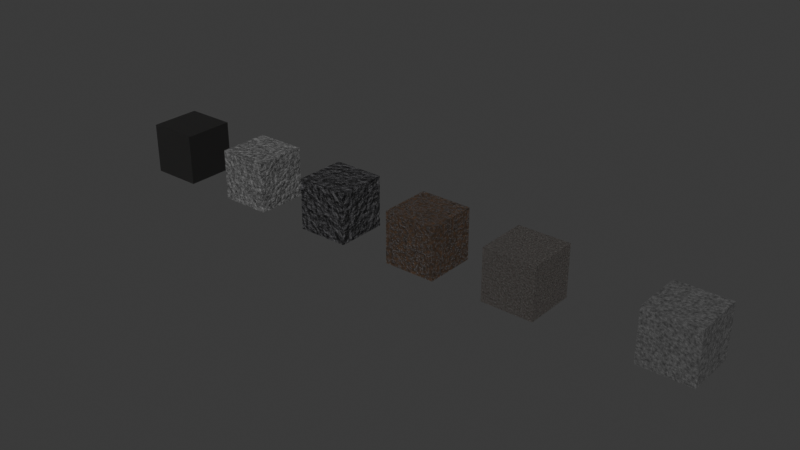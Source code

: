 # Source: Bonsai_Workflow_Materials.blend  (saved by Blender 4.4.32; exported with 4.5.12 LTS)
import bpy
from mathutils import Matrix  # noqa: F401  (used for matrix-valued properties, if any)

bpy.ops.wm.read_factory_settings(use_empty=True)
scene = bpy.context.scene
scene.name = 'Scene'

# ---- collections
col_collection = bpy.data.collections.new('Collection'); scene.collection.children.link(col_collection)

# ---- materials (node trees are filled in below, after node groups)
mat_asphalt = bpy.data.materials.new('Asphalt')
mat_stone = bpy.data.materials.new('Stone')
mat_rock = bpy.data.materials.new('Rock')
mat_rocky_ground_1 = bpy.data.materials.new('Rocky Ground 1')
mat_rocky_ground_1.displacement_method = 'BOTH'
mat_gravel = bpy.data.materials.new('Gravel')
mat_concrete = bpy.data.materials.new('Concrete')

# ---- node groups
ng_asphalt = bpy.data.node_groups.new('Asphalt', 'ShaderNodeTree')
_s = ng_asphalt.interface.new_socket(name='Shader', in_out='OUTPUT', socket_type='NodeSocketShader')
_s = ng_asphalt.interface.new_socket(name='Scale', in_out='INPUT', socket_type='NodeSocketFloat')
_s.default_value = 1.0
_s = ng_asphalt.interface.new_socket(name='Color Brightness', in_out='INPUT', socket_type='NodeSocketFloat')
_s.default_value = 1.0
_s.min_value = 0.0
_s.max_value = 2.0
_s = ng_asphalt.interface.new_socket(name='Color 1', in_out='INPUT', socket_type='NodeSocketColor')
_s.default_value = (0.01002, 0.009279, 0.008552, 1.0)
_s = ng_asphalt.interface.new_socket(name='Color 2', in_out='INPUT', socket_type='NodeSocketColor')
_s.default_value = (0.07372, 0.07372, 0.07372, 1.0)
_s = ng_asphalt.interface.new_socket(name='Noise Scale', in_out='INPUT', socket_type='NodeSocketFloat')
_s = ng_asphalt.interface.new_socket(name='Cracks Scale', in_out='INPUT', socket_type='NodeSocketFloat')
_s = ng_asphalt.interface.new_socket(name='Damage Scale', in_out='INPUT', socket_type='NodeSocketFloat')
_s = ng_asphalt.interface.new_socket(name='Roughness', in_out='INPUT', socket_type='NodeSocketFloat')
_s.default_value = 1.0
_s.min_value = 0.0
_s.max_value = 2.0
_s = ng_asphalt.interface.new_socket(name='Noise Bump Strength', in_out='INPUT', socket_type='NodeSocketFloat')
_s.subtype = 'FACTOR'
_s.default_value = 0.2
_s.min_value = 0.0
_s.max_value = 1.0
_s = ng_asphalt.interface.new_socket(name='Cracks Bump Strength', in_out='INPUT', socket_type='NodeSocketFloat')
_s.subtype = 'FACTOR'
_s.default_value = 0.3
_s.min_value = 0.0
_s.max_value = 1.0
_s = ng_asphalt.interface.new_socket(name='Damage Bump Strength', in_out='INPUT', socket_type='NodeSocketFloat')
_s.subtype = 'FACTOR'
_s.default_value = 0.4
_s.min_value = 0.0
_s.max_value = 1.0
_N = ng_asphalt.nodes; _L = ng_asphalt.links
n0 = _N.new('NodeFrame'); n0.name = 'Frame.001'; n0.location = (-575, 346)
n0.label = 'Cracks'
n0.width = 786
n1 = _N.new('NodeFrame'); n1.name = 'Frame'; n1.location = (-656, 752)
n1.label = 'Color'
n1.width = 899
n2 = _N.new('NodeFrame'); n2.name = 'Frame.002'; n2.location = (-562, -165)
n2.label = 'Damage'
n2.width = 765
n3 = _N.new('NodeGroupOutput'); n3.name = 'Group Output'; n3.location = (1402, 282)
n4 = _N.new('ShaderNodeValToRGB'); n4.name = 'ColorRamp.005'; n4.location = (702, 32)
while len(n4.color_ramp.elements) > 1: n4.color_ramp.elements.remove(n4.color_ramp.elements[-1])
n4.color_ramp.elements[0].position = 0.0; n4.color_ramp.elements[0].color = (0.4072, 0.4072, 0.4072, 1.0)
_e = n4.color_ramp.elements.new(1.0); _e.color = (1.0, 1.0, 1.0, 1.0)
n5 = _N.new('ShaderNodeTexNoise'); n5.name = 'Noise Texture.005'; n5.location = (237, -607)
n5.inputs[2].default_value = 60.0
n5.inputs[3].default_value = 15.0
n5.inputs[4].default_value = 0.4
n6 = _N.new('ShaderNodeTexNoise'); n6.name = 'Noise Texture.002'; n6.location = (109, -29)
n6.inputs[2].default_value = 4.5
n6.inputs[3].default_value = 15.0
n7 = _N.new('ShaderNodeTexVoronoi'); n7.name = 'Voronoi Texture.001'; n7.location = (360, -266)
n7.feature = 'DISTANCE_TO_EDGE'
n8 = _N.new('NodeReroute'); n8.name = 'Reroute.001'; n8.location = (33, -225)
n8.width = 16
n8.socket_idname = 'NodeSocketVector'
n9 = _N.new('ShaderNodeTexNoise'); n9.name = 'Noise Texture.001'; n9.location = (112, -257)
n9.inputs[2].default_value = 2.5
n9.inputs[3].default_value = 15.0
n10 = _N.new('ShaderNodeValToRGB'); n10.name = 'ColorRamp.001'; n10.location = (300, -33)
while len(n10.color_ramp.elements) > 1: n10.color_ramp.elements.remove(n10.color_ramp.elements[-1])
n10.color_ramp.elements[0].position = 0.4987; n10.color_ramp.elements[0].color = (0.0, 0.0, 0.0, 1.0)
_e = n10.color_ramp.elements.new(1.0); _e.color = (1.0, 1.0, 1.0, 1.0)
n11 = _N.new('ShaderNodeMix'); n11.name = 'Mix.004'; n11.location = (380, 527)
n11.data_type = 'RGBA'
n11.blend_type = 'DARKEN'
n11.inputs[0].default_value = 1.0
n12 = _N.new('ShaderNodeMix'); n12.name = 'Mix.005'; n12.location = (637, 393)
n12.data_type = 'RGBA'
n12.blend_type = 'DARKEN'
n12.inputs[0].default_value = 1.0
n13 = _N.new('ShaderNodeValToRGB'); n13.name = 'ColorRamp.004'; n13.location = (363, -79)
while len(n13.color_ramp.elements) > 1: n13.color_ramp.elements.remove(n13.color_ramp.elements[-1])
n13.color_ramp.elements[0].position = 0.0; n13.color_ramp.elements[0].color = (0.0, 0.0, 0.0, 1.0)
_e = n13.color_ramp.elements.new(0.09351); _e.color = (1.0, 1.0, 1.0, 1.0)
n14 = _N.new('ShaderNodeValToRGB'); n14.name = 'ColorRamp.003'; n14.location = (348, 152)
while len(n14.color_ramp.elements) > 1: n14.color_ramp.elements.remove(n14.color_ramp.elements[-1])
n14.color_ramp.elements[0].position = 0.3377; n14.color_ramp.elements[0].color = (0.0, 0.0, 0.0, 1.0)
_e = n14.color_ramp.elements.new(1.0); _e.color = (1.0, 1.0, 1.0, 1.0)
n15 = _N.new('NodeReroute'); n15.name = 'Reroute'; n15.location = (33, -243)
n15.width = 16
n15.socket_idname = 'NodeSocketVector'
n16 = _N.new('ShaderNodeMix'); n16.name = 'Mix'; n16.location = (287, -148)
n16.data_type = 'RGBA'
n16.blend_type = 'LINEAR_LIGHT'
n16.inputs[0].default_value = 0.1
n17 = _N.new('ShaderNodeTexNoise'); n17.name = 'Noise Texture'; n17.location = (61, -84)
n17.inputs[2].default_value = 18.0
n17.inputs[3].default_value = 15.0
n17.inputs[4].default_value = 0.6
n18 = _N.new('NodeReroute'); n18.name = 'Reroute.002'; n18.location = (33, -229)
n18.width = 16
n18.socket_idname = 'NodeSocketVector'
n19 = _N.new('ShaderNodeMix'); n19.name = 'Mix.002'; n19.location = (252, -38)
n19.data_type = 'RGBA'
n19.blend_type = 'LINEAR_LIGHT'
n19.inputs[0].default_value = 0.02
n20 = _N.new('ShaderNodeTexNoise'); n20.name = 'Noise Texture.003'; n20.location = (83, -78)
n20.inputs[2].default_value = 20.0
n20.inputs[3].default_value = 15.0
n20.inputs[4].default_value = 0.6
n21 = _N.new('ShaderNodeTexNoise'); n21.name = 'Noise Texture.004'; n21.location = (96, -298)
n21.inputs[2].default_value = 3.5
n21.inputs[3].default_value = 15.0
n22 = _N.new('ShaderNodeTexVoronoi'); n22.name = 'Voronoi Texture.002'; n22.location = (409, -29)
n22.voronoi_dimensions = '4D'
n22.feature = 'DISTANCE_TO_EDGE'
n22.inputs[2].default_value = 110.0
n23 = _N.new('ShaderNodeMix'); n23.name = 'Mix.003'; n23.location = (596, -45)
n23.data_type = 'RGBA'
n23.blend_type = 'LIGHTEN'
n23.inputs[0].default_value = 1.0
n24 = _N.new('ShaderNodeHueSaturation'); n24.name = 'Hue Saturation Value'; n24.location = (961, 25)
n25 = _N.new('ShaderNodeValToRGB'); n25.name = 'ColorRamp.002'; n25.location = (302, -270)
while len(n25.color_ramp.elements) > 1: n25.color_ramp.elements.remove(n25.color_ramp.elements[-1])
n25.color_ramp.elements[0].position = 0.3532; n25.color_ramp.elements[0].color = (0.0, 0.0, 0.0, 1.0)
_e = n25.color_ramp.elements.new(0.4416); _e.color = (1.0, 1.0, 1.0, 1.0)
n26 = _N.new('ShaderNodeMix'); n26.name = 'Mix.001'; n26.location = (617, -97)
n26.data_type = 'RGBA'
n26.inputs[7].default_value = (1.0, 1.0, 1.0, 1.0)
n27 = _N.new('NodeReroute'); n27.name = 'Reroute.003'; n27.location = (-685, -727)
n27.width = 16
n27.socket_idname = 'NodeSocketVector'
n28 = _N.new('ShaderNodeMapping'); n28.name = 'Mapping.001'; n28.location = (-754, 245)
n29 = _N.new('NodeReroute'); n29.name = 'Reroute.004'; n29.location = (-1211, 59)
n29.width = 16
n29.socket_idname = 'NodeSocketVector'
n30 = _N.new('ShaderNodeTexCoord'); n30.name = 'Texture Coordinate'; n30.location = (-1569, 102)
n31 = _N.new('ShaderNodeMapping'); n31.name = 'Mapping'; n31.location = (-1373, 95)
n32 = _N.new('ShaderNodeMapping'); n32.name = 'Mapping.002'; n32.location = (-892, 605)
n33 = _N.new('ShaderNodeMapping'); n33.name = 'Mapping.003'; n33.location = (-763, -131)
n34 = _N.new('ShaderNodeBump'); n34.name = 'Bump.001'; n34.location = (625, -406)
n34.inputs[1].default_value = 1.0
n35 = _N.new('ShaderNodeBump'); n35.name = 'Bump'; n35.location = (439, -512)
n35.inputs[1].default_value = 1.0
n36 = _N.new('ShaderNodeBump'); n36.name = 'Bump.002'; n36.location = (795, -303)
n36.inputs[1].default_value = 1.0
n37 = _N.new('ShaderNodeBump'); n37.name = 'Bump.003'; n37.location = (959, -188)
n37.inputs[1].default_value = 1.0
n38 = _N.new('ShaderNodeHueSaturation'); n38.name = 'Hue Saturation Value.001'; n38.location = (857, 398)
n39 = _N.new('ShaderNodeTexVoronoi'); n39.name = 'Voronoi Texture'; n39.location = (468, -29)
n39.width = 179
n39.distance = 'MINKOWSKI'
n39.feature = 'SMOOTH_F1'
n39.inputs[2].default_value = 10.0
n39.inputs[7].default_value = 32.0
n40 = _N.new('ShaderNodeMix'); n40.name = 'Mix.006'; n40.location = (730, -41)
n40.data_type = 'RGBA'
n41 = _N.new('ShaderNodeBsdfPrincipled'); n41.name = 'Principled BSDF'; n41.location = (1136, 303)
n41.distribution = 'GGX'
n41.subsurface_method = 'RANDOM_WALK_SKIN'
n41.inputs[3].default_value = 1.45
n41.inputs[27].default_value = (0.0, 0.0, 0.0, 1.0)
n41.inputs[28].default_value = 1.0
n42 = _N.new('NodeGroupInput'); n42.name = 'Group Input'; n42.location = (-1574, -152)
n6.parent = n0
n7.parent = n0
n8.parent = n0
n9.parent = n0
n10.parent = n0
n15.parent = n1
n16.parent = n1
n17.parent = n1
n18.parent = n2
n19.parent = n2
n20.parent = n2
n21.parent = n2
n22.parent = n2
n23.parent = n2
n25.parent = n2
n26.parent = n0
n39.parent = n1
n40.parent = n1
_L.new(n41.outputs[0], n3.inputs[0])
_L.new(n16.outputs[2], n39.inputs[0])
_L.new(n15.outputs[0], n17.inputs[0])
_L.new(n17.outputs[1], n16.inputs[7])
_L.new(n15.outputs[0], n16.inputs[6])
_L.new(n9.outputs[1], n7.inputs[0])
_L.new(n8.outputs[0], n9.inputs[0])
_L.new(n8.outputs[0], n6.inputs[0])
_L.new(n32.outputs[0], n15.inputs[0])
_L.new(n28.outputs[0], n8.inputs[0])
_L.new(n6.outputs[0], n10.inputs[0])
_L.new(n10.outputs[0], n26.inputs[0])
_L.new(n7.outputs[0], n26.inputs[6])
_L.new(n19.outputs[2], n22.inputs[0])
_L.new(n18.outputs[0], n20.inputs[0])
_L.new(n33.outputs[0], n18.inputs[0])
_L.new(n18.outputs[0], n19.inputs[6])
_L.new(n20.outputs[0], n19.inputs[7])
_L.new(n18.outputs[0], n21.inputs[0])
_L.new(n21.outputs[0], n25.inputs[0])
_L.new(n22.outputs[0], n23.inputs[6])
_L.new(n25.outputs[0], n23.inputs[7])
_L.new(n26.outputs[2], n11.inputs[7])
_L.new(n11.outputs[2], n12.inputs[6])
_L.new(n14.outputs[0], n12.inputs[7])
_L.new(n23.outputs[2], n14.inputs[0])
_L.new(n38.outputs[0], n41.inputs[0])
_L.new(n27.outputs[0], n5.inputs[0])
_L.new(n29.outputs[0], n27.inputs[0])
_L.new(n37.outputs[0], n41.inputs[5])
_L.new(n5.outputs[0], n35.inputs[3])
_L.new(n35.outputs[0], n34.inputs[4])
_L.new(n39.outputs[0], n34.inputs[3])
_L.new(n34.outputs[0], n36.inputs[4])
_L.new(n13.outputs[0], n36.inputs[3])
_L.new(n26.outputs[2], n13.inputs[0])
_L.new(n36.outputs[0], n37.inputs[4])
_L.new(n23.outputs[2], n37.inputs[3])
_L.new(n24.outputs[0], n41.inputs[2])
_L.new(n39.outputs[0], n4.inputs[0])
_L.new(n31.outputs[0], n29.inputs[0])
_L.new(n30.outputs[3], n31.inputs[0])
_L.new(n42.outputs[0], n31.inputs[3])
_L.new(n4.outputs[0], n24.inputs[4])
_L.new(n29.outputs[0], n28.inputs[0])
_L.new(n42.outputs[5], n28.inputs[3])
_L.new(n29.outputs[0], n32.inputs[0])
_L.new(n42.outputs[4], n32.inputs[3])
_L.new(n29.outputs[0], n33.inputs[0])
_L.new(n42.outputs[6], n33.inputs[3])
_L.new(n42.outputs[7], n24.inputs[2])
_L.new(n42.outputs[8], n34.inputs[0])
_L.new(n42.outputs[8], n35.inputs[0])
_L.new(n42.outputs[9], n36.inputs[0])
_L.new(n42.outputs[10], n37.inputs[0])
_L.new(n12.outputs[2], n38.inputs[4])
_L.new(n42.outputs[1], n38.inputs[2])
_L.new(n39.outputs[0], n40.inputs[0])
_L.new(n40.outputs[2], n11.inputs[6])
_L.new(n42.outputs[2], n40.inputs[6])
_L.new(n42.outputs[3], n40.inputs[7])
n3.is_active_output = True
ng_stone = bpy.data.node_groups.new('Stone', 'ShaderNodeTree')
_s = ng_stone.interface.new_socket(name='Shader', in_out='OUTPUT', socket_type='NodeSocketShader')
_s = ng_stone.interface.new_socket(name='Scale', in_out='INPUT', socket_type='NodeSocketFloat')
_s.default_value = 1.0
_s = ng_stone.interface.new_socket(name='Color 1', in_out='INPUT', socket_type='NodeSocketColor')
_s.default_value = (0.2633, 0.2633, 0.2633, 1.0)
_s = ng_stone.interface.new_socket(name='Color 2', in_out='INPUT', socket_type='NodeSocketColor')
_s.default_value = (0.0331, 0.0331, 0.0331, 1.0)
_s = ng_stone.interface.new_socket(name='Cracks Darkness', in_out='INPUT', socket_type='NodeSocketFloat')
_s.subtype = 'FACTOR'
_s.default_value = 0.3
_s.min_value = 0.0
_s.max_value = 1.0
_s = ng_stone.interface.new_socket(name='Noise Scale', in_out='INPUT', socket_type='NodeSocketFloat')
_s.default_value = 5.0
_s.min_value = -1000.0
_s.max_value = 1000.0
_s = ng_stone.interface.new_socket(name='Cracks Scale', in_out='INPUT', socket_type='NodeSocketFloat')
_s.default_value = 3.0
_s.min_value = -1000.0
_s.max_value = 1000.0
_s = ng_stone.interface.new_socket(name='Texture Detail', in_out='INPUT', socket_type='NodeSocketFloat')
_s.default_value = 15.0
_s.min_value = 0.0
_s.max_value = 15.0
_s = ng_stone.interface.new_socket(name='Texture Detail 2', in_out='INPUT', socket_type='NodeSocketFloat')
_s.subtype = 'FACTOR'
_s.default_value = 0.55
_s.min_value = 0.0
_s.max_value = 1.0
_s = ng_stone.interface.new_socket(name='Roughness', in_out='INPUT', socket_type='NodeSocketFloat')
_s.default_value = 1.0
_s.min_value = 0.0
_s.max_value = 2.0
_s = ng_stone.interface.new_socket(name='Cracks Bump Strength', in_out='INPUT', socket_type='NodeSocketFloat')
_s.subtype = 'FACTOR'
_s.default_value = 0.35
_s.min_value = 0.0
_s.max_value = 1.0
_s = ng_stone.interface.new_socket(name='Noise Bump Strength', in_out='INPUT', socket_type='NodeSocketFloat')
_s.subtype = 'FACTOR'
_s.default_value = 0.25
_s.min_value = 0.0
_s.max_value = 1.0
_N = ng_stone.nodes; _L = ng_stone.links
n0 = _N.new('ShaderNodeTexNoise'); n0.name = 'Noise Texture.003'; n0.location = (-446, -286)
n0.inputs[2].default_value = 6.8
n0.inputs[3].default_value = 15.0
n0.inputs[4].default_value = 0.55
n1 = _N.new('ShaderNodeTexVoronoi'); n1.name = 'Voronoi Texture.002'; n1.location = (-257, -76)
n1.feature = 'DISTANCE_TO_EDGE'
n1.inputs[2].default_value = 2.0
n2 = _N.new('ShaderNodeTexVoronoi'); n2.name = 'Voronoi Texture.003'; n2.location = (-262, -253)
n2.feature = 'DISTANCE_TO_EDGE'
n2.inputs[2].default_value = 8.0
n3 = _N.new('NodeReroute'); n3.name = 'Reroute'; n3.location = (-512, -147)
n3.width = 16
n3.socket_idname = 'NodeSocketVector'
n4 = _N.new('ShaderNodeTexVoronoi'); n4.name = 'Voronoi Texture'; n4.location = (-255, 175)
n5 = _N.new('ShaderNodeTexNoise'); n5.name = 'Noise Texture.002'; n5.location = (-446, -64)
n6 = _N.new('ShaderNodeTexNoise'); n6.name = 'Noise Texture'; n6.location = (-446, 155)
n7 = _N.new('NodeGroupOutput'); n7.name = 'Group Output'; n7.location = (1283, 281)
n8 = _N.new('ShaderNodeBump'); n8.name = 'Bump.003'; n8.location = (834, -243)
n8.inputs[0].default_value = 0.2
n8.inputs[1].default_value = 1.0
n9 = _N.new('ShaderNodeValToRGB'); n9.name = 'ColorRamp.001'; n9.location = (549, 88)
while len(n9.color_ramp.elements) > 1: n9.color_ramp.elements.remove(n9.color_ramp.elements[-1])
n9.color_ramp.elements[0].position = 0.002591; n9.color_ramp.elements[0].color = (0.4479, 0.4479, 0.4479, 1.0)
_e = n9.color_ramp.elements.new(1.0); _e.color = (1.0, 1.0, 1.0, 1.0)
n10 = _N.new('ShaderNodeBump'); n10.name = 'Bump.002'; n10.location = (603, -168)
n10.inputs[1].default_value = 1.0
n11 = _N.new('ShaderNodeHueSaturation'); n11.name = 'Hue Saturation Value'; n11.location = (813, 77)
n12 = _N.new('ShaderNodeMix'); n12.name = 'Mix'; n12.location = (249, 160)
n12.data_type = 'RGBA'
n12.blend_type = 'DARKEN'
n13 = _N.new('ShaderNodeValToRGB'); n13.name = 'ColorRamp.002'; n13.location = (-26, -68)
while len(n13.color_ramp.elements) > 1: n13.color_ramp.elements.remove(n13.color_ramp.elements[-1])
n13.color_ramp.elements[0].position = 0.0; n13.color_ramp.elements[0].color = (0.0, 0.0, 0.0, 1.0)
_e = n13.color_ramp.elements.new(0.0544); _e.color = (1.0, 1.0, 1.0, 1.0)
n14 = _N.new('ShaderNodeBump'); n14.name = 'Bump.001'; n14.location = (396, -176)
n14.inputs[1].default_value = 1.0
n15 = _N.new('ShaderNodeBsdfPrincipled'); n15.name = 'Principled BSDF'; n15.location = (999, 290)
n15.distribution = 'GGX'
n15.subsurface_method = 'RANDOM_WALK_SKIN'
n15.inputs[3].default_value = 1.45
n15.inputs[27].default_value = (0.0, 0.0, 0.0, 1.0)
n15.inputs[28].default_value = 1.0
n16 = _N.new('ShaderNodeMix'); n16.name = 'Mix.001'; n16.location = (-4, 285)
n16.data_type = 'RGBA'
n17 = _N.new('ShaderNodeMapping'); n17.name = 'Mapping'; n17.location = (-869, -65)
n18 = _N.new('ShaderNodeTexCoord'); n18.name = 'Texture Coordinate'; n18.location = (-1043, -51)
n19 = _N.new('NodeGroupInput'); n19.name = 'Group Input'; n19.location = (-1049, -299)
n20 = _N.new('ShaderNodeClamp'); n20.name = 'Clamp'; n20.location = (-446, -364)
n20.hide = True
n21 = _N.new('ShaderNodeClamp'); n21.name = 'Clamp.001'; n21.location = (-446, -145)
n21.hide = True
_L.new(n15.outputs[0], n7.inputs[0])
_L.new(n3.outputs[0], n6.inputs[0])
_L.new(n6.outputs[1], n4.inputs[0])
_L.new(n5.outputs[1], n1.inputs[0])
_L.new(n3.outputs[0], n5.inputs[0])
_L.new(n1.outputs[0], n13.inputs[0])
_L.new(n13.outputs[0], n14.inputs[3])
_L.new(n10.outputs[0], n8.inputs[4])
_L.new(n11.outputs[0], n15.inputs[2])
_L.new(n12.outputs[2], n15.inputs[0])
_L.new(n12.outputs[2], n9.inputs[0])
_L.new(n1.outputs[0], n12.inputs[7])
_L.new(n12.outputs[2], n10.inputs[3])
_L.new(n3.outputs[0], n0.inputs[0])
_L.new(n8.outputs[0], n15.inputs[5])
_L.new(n2.outputs[0], n8.inputs[3])
_L.new(n0.outputs[1], n2.inputs[8])
_L.new(n14.outputs[0], n10.inputs[4])
_L.new(n17.outputs[0], n3.inputs[0])
_L.new(n18.outputs[3], n17.inputs[0])
_L.new(n19.outputs[0], n17.inputs[3])
_L.new(n19.outputs[4], n6.inputs[2])
_L.new(n19.outputs[5], n5.inputs[2])
_L.new(n19.outputs[6], n6.inputs[3])
_L.new(n19.outputs[6], n5.inputs[3])
_L.new(n9.outputs[0], n11.inputs[4])
_L.new(n19.outputs[8], n11.inputs[2])
_L.new(n19.outputs[3], n12.inputs[0])
_L.new(n19.outputs[9], n14.inputs[0])
_L.new(n19.outputs[10], n10.inputs[0])
_L.new(n4.outputs[0], n16.inputs[0])
_L.new(n16.outputs[2], n12.inputs[6])
_L.new(n19.outputs[1], n16.inputs[6])
_L.new(n19.outputs[2], n16.inputs[7])
_L.new(n19.outputs[7], n20.inputs[0])
_L.new(n20.outputs[0], n5.inputs[4])
_L.new(n19.outputs[7], n21.inputs[0])
_L.new(n21.outputs[0], n6.inputs[4])
n7.is_active_output = True
ng_rock = bpy.data.node_groups.new('Rock', 'ShaderNodeTree')
_s = ng_rock.interface.new_socket(name='Shader', in_out='OUTPUT', socket_type='NodeSocketShader')
_s = ng_rock.interface.new_socket(name='Scale', in_out='INPUT', socket_type='NodeSocketFloat')
_s.default_value = 2.0
_s = ng_rock.interface.new_socket(name='Rock Color', in_out='INPUT', socket_type='NodeSocketColor')
_s = ng_rock.interface.new_socket(name='Color Brightness', in_out='INPUT', socket_type='NodeSocketFloat')
_s.default_value = 1.0
_s.min_value = 0.0
_s.max_value = 2.0
_s = ng_rock.interface.new_socket(name='Rock Detail', in_out='INPUT', socket_type='NodeSocketFloat')
_s.subtype = 'FACTOR'
_s.default_value = 0.5
_s.min_value = 0.0
_s.max_value = 1.0
_s = ng_rock.interface.new_socket(name='Noise Scale', in_out='INPUT', socket_type='NodeSocketFloat')
_s.default_value = 2.0
_s.min_value = -1000.0
_s.max_value = 1000.0
_s = ng_rock.interface.new_socket(name='Noise Detail', in_out='INPUT', socket_type='NodeSocketFloat')
_s.default_value = 16.0
_s.min_value = 0.0
_s.max_value = 15.0
_s = ng_rock.interface.new_socket(name='Rock Distortion', in_out='INPUT', socket_type='NodeSocketFloat')
_s.min_value = -1000.0
_s.max_value = 1000.0
_s = ng_rock.interface.new_socket(name='Roughness', in_out='INPUT', socket_type='NodeSocketFloat')
_s.subtype = 'FACTOR'
_s.default_value = 0.5
_s.min_value = 0.0
_s.max_value = 1.0
_s = ng_rock.interface.new_socket(name='Detail Bump Strength', in_out='INPUT', socket_type='NodeSocketFloat')
_s.subtype = 'FACTOR'
_s.default_value = 0.25
_s.min_value = 0.0
_s.max_value = 1.0
_s = ng_rock.interface.new_socket(name='Noise Bump Strength', in_out='INPUT', socket_type='NodeSocketFloat')
_s.subtype = 'FACTOR'
_s.default_value = 1.0
_s.min_value = 0.0
_s.max_value = 1.0
_N = ng_rock.nodes; _L = ng_rock.links
n0 = _N.new('ShaderNodeValToRGB'); n0.name = 'ColorRamp.001'; n0.location = (-96, 54)
while len(n0.color_ramp.elements) > 1: n0.color_ramp.elements.remove(n0.color_ramp.elements[-1])
n0.color_ramp.elements[0].position = 0.3834; n0.color_ramp.elements[0].color = (0.01585, 0.01585, 0.01585, 1.0)
_e = n0.color_ramp.elements.new(0.5276); _e.color = (0.08789, 0.08673, 0.09285, 1.0)
_e = n0.color_ramp.elements.new(0.681); _e.color = (0.1013, 0.09282, 0.08742, 1.0)
n1 = _N.new('ShaderNodeTexNoise'); n1.name = 'Noise Texture.002'; n1.location = (-275, 268)
n1.inputs[2].default_value = 4.0
n1.inputs[3].default_value = 16.0
n1.inputs[4].default_value = 0.6742
n2 = _N.new('ShaderNodeTexNoise'); n2.name = 'Noise Texture.001'; n2.location = (-273, 40)
n2.inputs[2].default_value = 81.6
n2.inputs[3].default_value = 16.0
n2.inputs[4].default_value = 0.6742
n3 = _N.new('ShaderNodeTexCoord'); n3.name = 'Texture Coordinate.001'; n3.location = (-805, 95)
n4 = _N.new('ShaderNodeMapping'); n4.name = 'Mapping.001'; n4.location = (-618, 58)
n4.width = 240
n5 = _N.new('ShaderNodeNewGeometry'); n5.name = 'Geometry'; n5.location = (-804, -157)
n6 = _N.new('ShaderNodeValToRGB'); n6.name = 'ColorRamp'; n6.location = (-85, -169)
while len(n6.color_ramp.elements) > 1: n6.color_ramp.elements.remove(n6.color_ramp.elements[-1])
n6.color_ramp.elements[0].position = 0.4509; n6.color_ramp.elements[0].color = (0.0, 0.0, 0.0, 1.0)
_e = n6.color_ramp.elements.new(0.5153); _e.color = (0.8823, 0.9, 1.0, 1.0)
n7 = _N.new('ShaderNodeBump'); n7.name = 'Bump'; n7.location = (482, -271)
n7.width = 121
n7.inputs[1].default_value = 1.0
n8 = _N.new('NodeGroupOutput'); n8.name = 'Group Output'; n8.location = (1146, 0)
n9 = _N.new('ShaderNodeBump'); n9.name = 'Bump.001'; n9.location = (646, -186)
n9.width = 121
n9.inputs[1].default_value = 1.0
n10 = _N.new('ShaderNodeValToRGB'); n10.name = 'ColorRamp.002'; n10.location = (-101, 271)
while len(n10.color_ramp.elements) > 1: n10.color_ramp.elements.remove(n10.color_ramp.elements[-1])
n10.color_ramp.elements[0].position = 0.4509; n10.color_ramp.elements[0].color = (0.0, 0.0, 0.0, 1.0)
_e = n10.color_ramp.elements.new(0.5644); _e.color = (0.08789, 0.08673, 0.09285, 1.0)
n11 = _N.new('ShaderNodeMix'); n11.name = 'Mix.001'; n11.location = (224, 232)
n11.data_type = 'RGBA'
n11.blend_type = 'DARKEN'
n11.inputs[0].default_value = 0.7416
n12 = _N.new('ShaderNodeBsdfPrincipled'); n12.name = 'Principled BSDF'; n12.location = (856, 222)
n12.distribution = 'GGX'
n12.subsurface_method = 'BURLEY'
n12.inputs[3].default_value = 1.45
n12.inputs[27].default_value = (0.0, 0.0, 0.0, 1.0)
n12.inputs[28].default_value = 1.0
n13 = _N.new('ShaderNodeHueSaturation'); n13.name = 'Hue Saturation Value'; n13.location = (631, 222)
n14 = _N.new('ShaderNodeMix'); n14.name = 'Mix'; n14.location = (406, 143)
n14.data_type = 'RGBA'
n15 = _N.new('NodeGroupInput'); n15.name = 'Group Input'; n15.location = (-1000, -376)
n16 = _N.new('ShaderNodeTexNoise'); n16.name = 'Noise Texture'; n16.location = (-275, -205)
n17 = _N.new('ShaderNodeClamp'); n17.name = 'Clamp'; n17.location = (-275, -505)
n17.hide = True
_L.new(n12.outputs[0], n8.inputs[0])
_L.new(n16.outputs[0], n7.inputs[3])
_L.new(n5.outputs[7], n6.inputs[0])
_L.new(n4.outputs[0], n2.inputs[0])
_L.new(n3.outputs[3], n4.inputs[0])
_L.new(n6.outputs[0], n14.inputs[0])
_L.new(n0.outputs[0], n11.inputs[6])
_L.new(n7.outputs[0], n9.inputs[4])
_L.new(n14.outputs[2], n9.inputs[3])
_L.new(n9.outputs[0], n12.inputs[5])
_L.new(n11.outputs[2], n14.inputs[7])
_L.new(n2.outputs[1], n0.inputs[0])
_L.new(n1.outputs[1], n10.inputs[0])
_L.new(n10.outputs[0], n11.inputs[7])
_L.new(n4.outputs[0], n1.inputs[0])
_L.new(n13.outputs[0], n12.inputs[0])
_L.new(n4.outputs[0], n16.inputs[0])
_L.new(n15.outputs[0], n4.inputs[3])
_L.new(n15.outputs[7], n12.inputs[2])
_L.new(n15.outputs[8], n9.inputs[0])
_L.new(n15.outputs[9], n7.inputs[0])
_L.new(n15.outputs[4], n16.inputs[2])
_L.new(n14.outputs[2], n13.inputs[4])
_L.new(n15.outputs[2], n13.inputs[2])
_L.new(n15.outputs[5], n16.inputs[3])
_L.new(n15.outputs[1], n14.inputs[6])
_L.new(n15.outputs[6], n16.inputs[8])
_L.new(n15.outputs[3], n17.inputs[0])
_L.new(n17.outputs[0], n16.inputs[4])
n8.is_active_output = True
ng_rocky_ground_1 = bpy.data.node_groups.new('Rocky Ground 1', 'ShaderNodeTree')
_s = ng_rocky_ground_1.interface.new_socket(name='Shader', in_out='OUTPUT', socket_type='NodeSocketShader')
_s = ng_rocky_ground_1.interface.new_socket(name='Displacement', in_out='OUTPUT', socket_type='NodeSocketVector')
_s = ng_rocky_ground_1.interface.new_socket(name='Scale', in_out='INPUT', socket_type='NodeSocketFloat')
_s.default_value = 1.0
_s = ng_rocky_ground_1.interface.new_socket(name='Rocks Visibility', in_out='INPUT', socket_type='NodeSocketFloat')
_s.default_value = 1.0
_s.min_value = 0.0
_s.max_value = 2.0
_s = ng_rocky_ground_1.interface.new_socket(name='Rock Color 1', in_out='INPUT', socket_type='NodeSocketColor')
_s.default_value = (0.1005, 0.1005, 0.1005, 1.0)
_s = ng_rocky_ground_1.interface.new_socket(name='Rock Color 2', in_out='INPUT', socket_type='NodeSocketColor')
_s.default_value = (0.1005, 0.08293, 0.07998, 1.0)
_s = ng_rocky_ground_1.interface.new_socket(name='Rocks Detail', in_out='INPUT', socket_type='NodeSocketFloat')
_s.subtype = 'FACTOR'
_s.default_value = 0.5
_s.min_value = 0.0
_s.max_value = 1.0
_s = ng_rocky_ground_1.interface.new_socket(name='Large Rocks Scale', in_out='INPUT', socket_type='NodeSocketFloat')
_s.default_value = 14.0
_s.min_value = -1000.0
_s.max_value = 1000.0
_s = ng_rocky_ground_1.interface.new_socket(name='Small Rocks Scale', in_out='INPUT', socket_type='NodeSocketFloat')
_s.default_value = 34.0
_s.min_value = -1000.0
_s.max_value = 1000.0
_s = ng_rocky_ground_1.interface.new_socket(name='Dirt Color 1', in_out='INPUT', socket_type='NodeSocketColor')
_s.default_value = (0.1227, 0.06268, 0.02836, 1.0)
_s = ng_rocky_ground_1.interface.new_socket(name='Dirt Color 2', in_out='INPUT', socket_type='NodeSocketColor')
_s.default_value = (0.01637, 0.01149, 0.00641, 1.0)
_s = ng_rocky_ground_1.interface.new_socket(name='Dirt Color 3', in_out='INPUT', socket_type='NodeSocketColor')
_s.default_value = (0.01638, 0.01259, 0.009646, 1.0)
_s = ng_rocky_ground_1.interface.new_socket(name='Roughness', in_out='INPUT', socket_type='NodeSocketFloat')
_s.default_value = 1.0
_s.min_value = 0.0
_s.max_value = 2.0
_s = ng_rocky_ground_1.interface.new_socket(name='Dirt Bump Strength', in_out='INPUT', socket_type='NodeSocketFloat')
_s.subtype = 'FACTOR'
_s.default_value = 0.15
_s.min_value = 0.0
_s.max_value = 1.0
_s = ng_rocky_ground_1.interface.new_socket(name='Rock Bump Strength', in_out='INPUT', socket_type='NodeSocketFloat')
_s.subtype = 'FACTOR'
_s.default_value = 0.5
_s.min_value = 0.0
_s.max_value = 1.0
_s = ng_rocky_ground_1.interface.new_socket(name='Displacement Strength', in_out='INPUT', socket_type='NodeSocketFloat')
_s.default_value = 0.06
_s.min_value = 0.0
_s.max_value = 1000.0
_N = ng_rocky_ground_1.nodes; _L = ng_rocky_ground_1.links
n0 = _N.new('NodeFrame'); n0.name = 'Frame.001'; n0.location = (-799, -490)
n0.label = 'Large Rocks'
n0.width = 933
n1 = _N.new('NodeFrame'); n1.name = 'Frame.002'; n1.location = (-817, 161)
n1.label = 'Small Rocks'
n1.width = 933
n2 = _N.new('NodeFrame'); n2.name = 'Frame.004'; n2.location = (-747, 1190)
n2.label = 'Rock Color'
n2.width = 704
n3 = _N.new('NodeFrame'); n3.name = 'Frame.003'; n3.location = (-773, 848)
n3.label = 'Dirt Color'
n3.width = 827
n4 = _N.new('NodeFrame'); n4.name = 'Frame.006'; n4.location = (570, -82)
n4.label = 'Base Color'
n4.width = 486
n5 = _N.new('NodeFrame'); n5.name = 'Frame.005'; n5.location = (-752, -1141)
n5.label = 'Dirt'
n5.width = 751
n6 = _N.new('NodeFrame'); n6.name = 'Frame.007'; n6.location = (1195, -669)
n6.label = 'Displacement'
n6.width = 548
n7 = _N.new('NodeFrame'); n7.name = 'Frame.009'; n7.location = (1050, -394)
n7.label = 'Bump'
n7.width = 530
n8 = _N.new('NodeFrame'); n8.name = 'Frame'; n8.location = (-1493, -118)
n8.label = 'Mapping'
n8.width = 373
n9 = _N.new('NodeFrame'); n9.name = 'Frame.008'; n9.location = (1107, -103)
n9.label = 'Roughness'
n9.width = 468
n10 = _N.new('NodeGroupOutput'); n10.name = 'Group Output'; n10.location = (1978, 0)
n11 = _N.new('ShaderNodeValToRGB'); n11.name = 'Color Ramp'; n11.location = (503, -295)
while len(n11.color_ramp.elements) > 1: n11.color_ramp.elements.remove(n11.color_ramp.elements[-1])
n11.color_ramp.elements[0].position = 0.06784; n11.color_ramp.elements[0].color = (0.0, 0.0, 0.0, 1.0)
_e = n11.color_ramp.elements.new(1.0); _e.color = (1.0, 1.0, 1.0, 1.0)
n12 = _N.new('ShaderNodeTexNoise'); n12.name = 'Noise Texture'; n12.location = (29, -314)
n12.inputs[2].default_value = 0.3
n12.inputs[3].default_value = 15.0
n12.inputs[4].default_value = 0.55
n12.inputs[5].default_value = 2.4
n13 = _N.new('ShaderNodeTexNoise'); n13.name = 'Noise Texture.001'; n13.location = (37, -40)
n13.inputs[2].default_value = 8.0
n13.inputs[3].default_value = 15.0
n13.inputs[4].default_value = 0.33
n13.inputs[5].default_value = 2.4
n14 = _N.new('ShaderNodeValToRGB'); n14.name = 'Color Ramp.001'; n14.location = (451, -74)
while len(n14.color_ramp.elements) > 1: n14.color_ramp.elements.remove(n14.color_ramp.elements[-1])
n14.color_ramp.elements[0].position = 0.4548; n14.color_ramp.elements[0].color = (1.0, 1.0, 1.0, 1.0)
_e = n14.color_ramp.elements.new(0.5804); _e.color = (0.0, 0.0, 0.0, 1.0)
n15 = _N.new('ShaderNodeValToRGB'); n15.name = 'Color Ramp.003'; n15.location = (451, -74)
while len(n15.color_ramp.elements) > 1: n15.color_ramp.elements.remove(n15.color_ramp.elements[-1])
n15.color_ramp.elements[0].position = 0.4548; n15.color_ramp.elements[0].color = (1.0, 1.0, 1.0, 1.0)
_e = n15.color_ramp.elements.new(0.5804); _e.color = (0.0, 0.0, 0.0, 1.0)
n16 = _N.new('ShaderNodeTexNoise'); n16.name = 'Noise Texture.002'; n16.location = (29, -314)
n16.inputs[2].default_value = 0.9
n16.inputs[3].default_value = 15.0
n16.inputs[4].default_value = 0.55
n16.inputs[5].default_value = 2.4
n17 = _N.new('ShaderNodeMix'); n17.name = 'Mix.002'; n17.location = (194, -334)
n17.data_type = 'RGBA'
n17.blend_type = 'LINEAR_LIGHT'
n17.inputs[0].default_value = 0.3
n18 = _N.new('ShaderNodeTexNoise'); n18.name = 'Noise Texture.003'; n18.location = (37, -40)
n18.inputs[2].default_value = 17.0
n18.inputs[3].default_value = 15.0
n18.inputs[4].default_value = 0.33
n18.inputs[5].default_value = 2.4
n19 = _N.new('ShaderNodeValToRGB'); n19.name = 'Color Ramp.002'; n19.location = (503, -295)
while len(n19.color_ramp.elements) > 1: n19.color_ramp.elements.remove(n19.color_ramp.elements[-1])
n19.color_ramp.elements[0].position = 0.1935; n19.color_ramp.elements[0].color = (0.0, 0.0, 0.0, 1.0)
_e = n19.color_ramp.elements.new(0.5854); _e.color = (0.1705, 0.1705, 0.1705, 1.0)
n20 = _N.new('ShaderNodeMix'); n20.name = 'Mix.001'; n20.location = (764, -139)
n20.data_type = 'RGBA'
n20.inputs[7].default_value = (0.0, 0.0, 0.0, 1.0)
n21 = _N.new('ShaderNodeMix'); n21.name = 'Mix.003'; n21.location = (764, -139)
n21.data_type = 'RGBA'
n21.inputs[7].default_value = (0.0, 0.0, 0.0, 1.0)
n22 = _N.new('ShaderNodeTexNoise'); n22.name = 'Noise Texture.005'; n22.location = (29, -40)
n22.inputs[2].default_value = 13.0
n22.inputs[3].default_value = 15.0
n22.inputs[4].default_value = 0.7
n23 = _N.new('ShaderNodeTexNoise'); n23.name = 'Noise Texture.004'; n23.location = (29, -395)
n23.inputs[2].default_value = 8.7
n23.inputs[3].default_value = 15.0
n23.inputs[4].default_value = 0.62
n23.inputs[5].default_value = 3.6
n24 = _N.new('ShaderNodeValToRGB'); n24.name = 'Color Ramp.004'; n24.location = (248, -401)
while len(n24.color_ramp.elements) > 1: n24.color_ramp.elements.remove(n24.color_ramp.elements[-1])
n24.color_ramp.elements[0].position = 0.3141; n24.color_ramp.elements[0].color = (0.0, 0.0, 0.0, 1.0)
_e = n24.color_ramp.elements.new(0.6834); _e.color = (1.0, 1.0, 1.0, 1.0)
n25 = _N.new('ShaderNodeValToRGB'); n25.name = 'Color Ramp.005'; n25.location = (271, -150)
while len(n25.color_ramp.elements) > 1: n25.color_ramp.elements.remove(n25.color_ramp.elements[-1])
n25.color_ramp.elements[0].position = 0.0; n25.color_ramp.elements[0].color = (0.1005, 0.1005, 0.1005, 1.0)
_e = n25.color_ramp.elements.new(0.4975); _e.color = (0.0312, 0.0312, 0.0312, 1.0)
_e = n25.color_ramp.elements.new(1.0); _e.color = (0.448, 0.448, 0.448, 1.0)
n26 = _N.new('ShaderNodeTexVoronoi'); n26.name = 'Voronoi Texture.002'; n26.location = (34, -39)
n26.feature = 'SMOOTH_F1'
n26.inputs[3].default_value = 15.0
n26.inputs[5].default_value = 6.4
n27 = _N.new('ShaderNodeMix'); n27.name = 'Mix.008'; n27.location = (317, -39)
n27.data_type = 'RGBA'
n28 = _N.new('ShaderNodeTexNoise'); n28.name = 'Noise Texture.007'; n28.location = (29, -46)
n28.inputs[2].default_value = 35.0
n28.inputs[3].default_value = 15.0
n28.inputs[4].default_value = 0.7
n29 = _N.new('ShaderNodeValToRGB'); n29.name = 'Color Ramp.006'; n29.location = (251, -50)
while len(n29.color_ramp.elements) > 1: n29.color_ramp.elements.remove(n29.color_ramp.elements[-1])
n29.color_ramp.elements[0].position = 0.3593; n29.color_ramp.elements[0].color = (0.0, 0.0, 0.0, 1.0)
_e = n29.color_ramp.elements.new(0.7638); _e.color = (1.0, 1.0, 1.0, 1.0)
n30 = _N.new('ShaderNodeValToRGB'); n30.name = 'Color Ramp.007'; n30.location = (29, -44)
while len(n30.color_ramp.elements) > 1: n30.color_ramp.elements.remove(n30.color_ramp.elements[-1])
n30.color_ramp.elements[0].position = 0.0; n30.color_ramp.elements[0].color = (0.0, 0.0, 0.0, 1.0)
_e = n30.color_ramp.elements.new(0.06281); _e.color = (1.0, 1.0, 1.0, 1.0)
n31 = _N.new('ShaderNodeMix'); n31.name = 'Mix.009'; n31.location = (29, -42)
n31.data_type = 'RGBA'
n31.blend_type = 'LIGHTEN'
n31.inputs[0].default_value = 0.15
n32 = _N.new('ShaderNodeMath'); n32.name = 'Math'; n32.location = (201, -39)
n33 = _N.new('ShaderNodeBsdfPrincipled'); n33.name = 'Principled BSDF'; n33.location = (1688, -135)
n33.inputs[3].default_value = 1.45
n34 = _N.new('ShaderNodeTexNoise'); n34.name = 'Noise Texture.006'; n34.location = (583, -39)
n34.inputs[2].default_value = 18.0
n34.inputs[3].default_value = 15.0
n35 = _N.new('ShaderNodeTexCoord'); n35.name = 'Texture Coordinate'; n35.location = (29, -39)
n36 = _N.new('ShaderNodeMapping'); n36.name = 'Mapping'; n36.location = (204, -50)
n37 = _N.new('ShaderNodeMix'); n37.name = 'Mix.004'; n37.location = (417, -382)
n37.data_type = 'RGBA'
n37.blend_type = 'LIGHTEN'
n37.inputs[0].default_value = 1.0
n38 = _N.new('ShaderNodeHueSaturation'); n38.name = 'Hue/Saturation/Value.001'; n38.location = (182, -206)
n39 = _N.new('ShaderNodeHueSaturation'); n39.name = 'Hue/Saturation/Value.002'; n39.location = (189, -576)
n40 = _N.new('ShaderNodeMix'); n40.name = 'Mix.007'; n40.location = (536, -54)
n40.data_type = 'RGBA'
n41 = _N.new('ShaderNodeMix'); n41.name = 'Mix'; n41.location = (194, -334)
n41.data_type = 'RGBA'
n41.blend_type = 'LINEAR_LIGHT'
n42 = _N.new('ShaderNodeTexVoronoi'); n42.name = 'Voronoi Texture'; n42.location = (348, -305)
n42.feature = 'DISTANCE_TO_EDGE'
n43 = _N.new('ShaderNodeTexVoronoi'); n43.name = 'Voronoi Texture.001'; n43.location = (348, -305)
n43.feature = 'DISTANCE_TO_EDGE'
n44 = _N.new('ShaderNodeMix'); n44.name = 'Mix.005'; n44.location = (507, -378)
n44.data_type = 'RGBA'
n45 = _N.new('ShaderNodeMix'); n45.name = 'Mix.006'; n45.location = (658, -199)
n45.data_type = 'RGBA'
n46 = _N.new('ShaderNodeValToRGB'); n46.name = 'Color Ramp.008'; n46.location = (29, -40)
while len(n46.color_ramp.elements) > 1: n46.color_ramp.elements.remove(n46.color_ramp.elements[-1])
n46.color_ramp.elements[0].position = 0.0; n46.color_ramp.elements[0].color = (0.7721, 0.7721, 0.7721, 1.0)
_e = n46.color_ramp.elements.new(0.1357); _e.color = (0.6128, 0.6128, 0.6128, 1.0)
n47 = _N.new('ShaderNodeHueSaturation'); n47.name = 'Hue/Saturation/Value'; n47.location = (289, -54)
n48 = _N.new('ShaderNodeBump'); n48.name = 'Bump'; n48.location = (29, -47)
n48.inputs[1].default_value = 1.0
n49 = _N.new('ShaderNodeBump'); n49.name = 'Bump.002'; n49.location = (361, -40)
n49.inputs[1].default_value = 1.0
n50 = _N.new('ShaderNodeBump'); n50.name = 'Bump.001'; n50.location = (196, -43)
n50.inputs[1].default_value = 1.0
n51 = _N.new('ShaderNodeDisplacement'); n51.name = 'Displacement'; n51.location = (379, -42)
n52 = _N.new('NodeGroupInput'); n52.name = 'Group Input'; n52.location = (-1465, -489)
n53 = _N.new('ShaderNodeClamp'); n53.name = 'Clamp'; n53.location = (583, -339)
n53.hide = True
n11.parent = n0
n12.parent = n0
n13.parent = n0
n14.parent = n0
n15.parent = n1
n16.parent = n1
n17.parent = n1
n18.parent = n1
n19.parent = n1
n20.parent = n0
n21.parent = n1
n22.parent = n2
n23.parent = n3
n24.parent = n3
n25.parent = n3
n26.parent = n3
n27.parent = n4
n28.parent = n5
n29.parent = n5
n30.parent = n4
n31.parent = n6
n32.parent = n6
n34.parent = n5
n35.parent = n8
n36.parent = n8
n40.parent = n2
n41.parent = n0
n42.parent = n0
n43.parent = n1
n44.parent = n3
n45.parent = n3
n46.parent = n9
n47.parent = n9
n48.parent = n7
n49.parent = n7
n50.parent = n7
n51.parent = n6
n53.parent = n5
_L.new(n19.outputs[0], n21.inputs[6])
_L.new(n36.outputs[0], n17.inputs[6])
_L.new(n38.outputs[0], n37.inputs[7])
_L.new(n39.outputs[0], n37.inputs[6])
_L.new(n36.outputs[0], n23.inputs[0])
_L.new(n23.outputs[0], n24.inputs[0])
_L.new(n37.outputs[2], n30.inputs[0])
_L.new(n24.outputs[0], n44.inputs[0])
_L.new(n36.outputs[0], n26.inputs[0])
_L.new(n37.outputs[2], n50.inputs[3])
_L.new(n26.outputs[0], n25.inputs[0])
_L.new(n36.outputs[0], n16.inputs[0])
_L.new(n25.outputs[0], n45.inputs[0])
_L.new(n36.outputs[0], n13.inputs[0])
_L.new(n44.outputs[2], n45.inputs[6])
_L.new(n36.outputs[0], n22.inputs[0])
_L.new(n22.outputs[0], n40.inputs[0])
_L.new(n36.outputs[0], n18.inputs[0])
_L.new(n36.outputs[0], n34.inputs[0])
_L.new(n36.outputs[0], n28.inputs[0])
_L.new(n41.outputs[2], n42.inputs[0])
_L.new(n50.outputs[0], n49.inputs[4])
_L.new(n37.outputs[2], n31.inputs[6])
_L.new(n28.outputs[0], n29.inputs[0])
_L.new(n35.outputs[3], n36.inputs[0])
_L.new(n30.outputs[0], n27.inputs[0])
_L.new(n48.outputs[0], n50.inputs[4])
_L.new(n40.outputs[2], n27.inputs[7])
_L.new(n12.outputs[1], n41.inputs[7])
_L.new(n43.outputs[0], n19.inputs[0])
_L.new(n42.outputs[0], n11.inputs[0])
_L.new(n34.outputs[0], n31.inputs[7])
_L.new(n27.outputs[2], n33.inputs[0])
_L.new(n36.outputs[0], n12.inputs[0])
_L.new(n34.outputs[0], n49.inputs[3])
_L.new(n13.outputs[0], n14.inputs[0])
_L.new(n14.outputs[0], n20.inputs[0])
_L.new(n11.outputs[0], n20.inputs[6])
_L.new(n32.outputs[0], n51.inputs[0])
_L.new(n31.outputs[2], n32.inputs[0])
_L.new(n36.outputs[0], n41.inputs[6])
_L.new(n47.outputs[0], n33.inputs[2])
_L.new(n16.outputs[1], n17.inputs[7])
_L.new(n49.outputs[0], n33.inputs[5])
_L.new(n46.outputs[0], n47.inputs[4])
_L.new(n30.outputs[0], n46.inputs[0])
_L.new(n45.outputs[2], n48.inputs[3])
_L.new(n17.outputs[2], n43.inputs[0])
_L.new(n18.outputs[0], n15.inputs[0])
_L.new(n15.outputs[0], n21.inputs[0])
_L.new(n45.outputs[2], n27.inputs[6])
_L.new(n51.outputs[0], n10.inputs[1])
_L.new(n33.outputs[0], n10.inputs[0])
_L.new(n52.outputs[0], n36.inputs[3])
_L.new(n21.outputs[2], n38.inputs[4])
_L.new(n20.outputs[2], n39.inputs[4])
_L.new(n52.outputs[1], n39.inputs[2])
_L.new(n52.outputs[1], n38.inputs[2])
_L.new(n52.outputs[2], n40.inputs[6])
_L.new(n52.outputs[3], n40.inputs[7])
_L.new(n52.outputs[4], n41.inputs[0])
_L.new(n52.outputs[5], n42.inputs[2])
_L.new(n52.outputs[6], n43.inputs[2])
_L.new(n52.outputs[7], n44.inputs[6])
_L.new(n52.outputs[8], n44.inputs[7])
_L.new(n52.outputs[9], n45.inputs[7])
_L.new(n52.outputs[10], n47.inputs[2])
_L.new(n52.outputs[11], n48.inputs[0])
_L.new(n52.outputs[11], n49.inputs[0])
_L.new(n52.outputs[12], n50.inputs[0])
_L.new(n52.outputs[13], n51.inputs[2])
_L.new(n29.outputs[0], n53.inputs[0])
_L.new(n53.outputs[0], n34.inputs[4])
n10.is_active_output = True
ng_gravel = bpy.data.node_groups.new('Gravel', 'ShaderNodeTree')
_s = ng_gravel.interface.new_socket(name='Shader', in_out='OUTPUT', socket_type='NodeSocketShader')
_s = ng_gravel.interface.new_socket(name='Scale', in_out='INPUT', socket_type='NodeSocketFloat')
_s.default_value = 1.0
_s = ng_gravel.interface.new_socket(name='Color Brightness', in_out='INPUT', socket_type='NodeSocketFloat')
_s.default_value = 0.5
_s.min_value = -1e+04
_s.max_value = 1e+04
_s = ng_gravel.interface.new_socket(name='Color Saturation', in_out='INPUT', socket_type='NodeSocketFloat')
_s.default_value = 1.0
_s.min_value = 0.0
_s.max_value = 2.0
_s = ng_gravel.interface.new_socket(name='Noise Scale', in_out='INPUT', socket_type='NodeSocketFloat')
_s.default_value = 15.0
_s.min_value = -1000.0
_s.max_value = 1000.0
_s = ng_gravel.interface.new_socket(name='Roughness', in_out='INPUT', socket_type='NodeSocketFloat')
_s.subtype = 'FACTOR'
_s.default_value = 0.6
_s.min_value = 0.0
_s.max_value = 1.0
_s = ng_gravel.interface.new_socket(name='Gravel Bump Strength', in_out='INPUT', socket_type='NodeSocketFloat')
_s.subtype = 'FACTOR'
_s.default_value = 1.0
_s.min_value = 0.0
_s.max_value = 1.0
_s = ng_gravel.interface.new_socket(name='Noise Bump Strength', in_out='INPUT', socket_type='NodeSocketFloat')
_s.subtype = 'FACTOR'
_s.default_value = 0.2
_s.min_value = 0.0
_s.max_value = 1.0
_N = ng_gravel.nodes; _L = ng_gravel.links
n0 = _N.new('ShaderNodeValToRGB'); n0.name = 'ColorRamp'; n0.location = (-265, 580)
while len(n0.color_ramp.elements) > 1: n0.color_ramp.elements.remove(n0.color_ramp.elements[-1])
n0.color_ramp.elements[0].position = 0.1528; n0.color_ramp.elements[0].color = (0.0, 0.0, 0.0, 1.0)
_e = n0.color_ramp.elements.new(0.3187); _e.color = (0.1981, 0.1981, 0.1981, 1.0)
n1 = _N.new('ShaderNodeValToRGB'); n1.name = 'ColorRamp.003'; n1.location = (-242, -720)
while len(n1.color_ramp.elements) > 1: n1.color_ramp.elements.remove(n1.color_ramp.elements[-1])
n1.color_ramp.elements[0].position = 0.1658; n1.color_ramp.elements[0].color = (0.0, 0.0, 0.0, 1.0)
_e = n1.color_ramp.elements.new(0.3368); _e.color = (1.0, 1.0, 1.0, 1.0)
n2 = _N.new('NodeReroute'); n2.name = 'Reroute'; n2.location = (-870, -28)
n2.width = 16
n2.socket_idname = 'NodeSocketVector'
n3 = _N.new('ShaderNodeTexCoord'); n3.name = 'Texture Coordinate'; n3.location = (-1191, 9)
n4 = _N.new('ShaderNodeMapping'); n4.name = 'Mapping'; n4.location = (-1025, 10)
n5 = _N.new('ShaderNodeTexVoronoi'); n5.name = 'Voronoi Texture'; n5.location = (-803, 303)
n5.feature = 'DISTANCE_TO_EDGE'
n5.inputs[2].default_value = 65.0
n6 = _N.new('ShaderNodeTexNoise'); n6.name = 'Noise Texture'; n6.location = (-807, 123)
n6.inputs[3].default_value = 16.0
n6.inputs[4].default_value = 0.6
n7 = _N.new('ShaderNodeTexNoise'); n7.name = 'Noise Texture.001'; n7.location = (-803, -98)
n7.inputs[2].default_value = 8.0
n7.inputs[3].default_value = 16.0
n7.inputs[4].default_value = 0.6
n8 = _N.new('ShaderNodeValToRGB'); n8.name = 'ColorRamp.001'; n8.location = (-265, 363)
while len(n8.color_ramp.elements) > 1: n8.color_ramp.elements.remove(n8.color_ramp.elements[-1])
n8.color_ramp.elements[0].position = 0.2979; n8.color_ramp.elements[0].color = (0.07819, 0.05613, 0.04667, 1.0)
_e = n8.color_ramp.elements.new(1.0); _e.color = (0.1946, 0.1946, 0.1946, 1.0)
n9 = _N.new('ShaderNodeValToRGB'); n9.name = 'ColorRamp.002'; n9.location = (-94, -400)
while len(n9.color_ramp.elements) > 1: n9.color_ramp.elements.remove(n9.color_ramp.elements[-1])
n9.color_ramp.elements[0].position = 0.1425; n9.color_ramp.elements[0].color = (0.0, 0.0, 0.0, 1.0)
_e = n9.color_ramp.elements.new(0.5363); _e.color = (0.1144, 0.107, 0.09759, 1.0)
_e = n9.color_ramp.elements.new(1.0); _e.color = (0.3185, 0.3185, 0.3185, 1.0)
n10 = _N.new('NodeGroupOutput'); n10.name = 'Group Output'; n10.location = (1507, 75)
n11 = _N.new('ShaderNodeValToRGB'); n11.name = 'ColorRamp.004'; n11.location = (727, 13)
while len(n11.color_ramp.elements) > 1: n11.color_ramp.elements.remove(n11.color_ramp.elements[-1])
n11.color_ramp.elements[0].position = 0.342; n11.color_ramp.elements[0].color = (0.0, 0.0, 0.0, 1.0)
_e = n11.color_ramp.elements.new(0.6451); _e.color = (1.0, 1.0, 1.0, 1.0)
n12 = _N.new('ShaderNodeBsdfPrincipled'); n12.name = 'Principled BSDF'; n12.location = (721, 663)
n12.distribution = 'GGX'
n12.subsurface_method = 'BURLEY'
n12.inputs[3].default_value = 1.45
n12.inputs[27].default_value = (0.0, 0.0, 0.0, 1.0)
n12.inputs[28].default_value = 1.0
n13 = _N.new('ShaderNodeMix'); n13.name = 'Mix'; n13.location = (14, 474)
n13.data_type = 'RGBA'
n13.blend_type = 'ADD'
n13.inputs[0].default_value = 0.3
n14 = _N.new('ShaderNodeMath'); n14.name = 'Math'; n14.location = (-65, -172)
n15 = _N.new('ShaderNodeMixShader'); n15.name = 'Mix Shader'; n15.location = (1326, 108)
n16 = _N.new('ShaderNodeBsdfPrincipled'); n16.name = 'Principled BSDF.001'; n16.location = (727, -241)
n16.distribution = 'GGX'
n16.subsurface_method = 'BURLEY'
n16.inputs[3].default_value = 1.45
n16.inputs[27].default_value = (0.0, 0.0, 0.0, 1.0)
n16.inputs[28].default_value = 1.0
n17 = _N.new('ShaderNodeMath'); n17.name = 'Math.001'; n17.location = (-271, 56)
n18 = _N.new('ShaderNodeTexVoronoi'); n18.name = 'Voronoi Texture.001'; n18.location = (-807, -319)
n18.feature = 'DISTANCE_TO_EDGE'
n18.inputs[2].default_value = 80.0
n19 = _N.new('ShaderNodeBump'); n19.name = 'Bump.001'; n19.location = (305, -651)
n19.inputs[1].default_value = 1.0
n20 = _N.new('ShaderNodeBump'); n20.name = 'Bump.002'; n20.location = (93, -757)
n20.inputs[1].default_value = 1.0
n21 = _N.new('ShaderNodeBump'); n21.name = 'Bump'; n21.location = (411, 186)
n21.inputs[1].default_value = 1.0
n22 = _N.new('NodeGroupInput'); n22.name = 'Group Input'; n22.location = (-1432, -345)
n23 = _N.new('ShaderNodeHueSaturation'); n23.name = 'Hue Saturation Value'; n23.location = (318, 604)
n24 = _N.new('ShaderNodeHueSaturation'); n24.name = 'Hue Saturation Value.001'; n24.location = (416, -271)
_L.new(n15.outputs[0], n10.inputs[0])
_L.new(n2.outputs[0], n5.inputs[0])
_L.new(n5.outputs[0], n0.inputs[0])
_L.new(n2.outputs[0], n6.inputs[0])
_L.new(n6.outputs[0], n8.inputs[0])
_L.new(n8.outputs[0], n13.inputs[6])
_L.new(n0.outputs[0], n13.inputs[7])
_L.new(n23.outputs[0], n12.inputs[0])
_L.new(n21.outputs[0], n12.inputs[5])
_L.new(n13.outputs[2], n21.inputs[3])
_L.new(n6.outputs[0], n9.inputs[0])
_L.new(n24.outputs[0], n16.inputs[0])
_L.new(n19.outputs[0], n16.inputs[5])
_L.new(n9.outputs[0], n19.inputs[3])
_L.new(n2.outputs[0], n18.inputs[0])
_L.new(n18.outputs[0], n1.inputs[0])
_L.new(n1.outputs[0], n20.inputs[3])
_L.new(n20.outputs[0], n19.inputs[4])
_L.new(n2.outputs[0], n7.inputs[0])
_L.new(n7.outputs[0], n11.inputs[0])
_L.new(n12.outputs[0], n15.inputs[1])
_L.new(n16.outputs[0], n15.inputs[2])
_L.new(n11.outputs[0], n15.inputs[0])
_L.new(n4.outputs[0], n2.inputs[0])
_L.new(n3.outputs[3], n4.inputs[0])
_L.new(n22.outputs[0], n4.inputs[3])
_L.new(n22.outputs[5], n21.inputs[0])
_L.new(n13.outputs[2], n23.inputs[4])
_L.new(n9.outputs[0], n24.inputs[4])
_L.new(n14.outputs[0], n23.inputs[2])
_L.new(n14.outputs[0], n24.inputs[2])
_L.new(n22.outputs[1], n14.inputs[0])
_L.new(n17.outputs[0], n16.inputs[2])
_L.new(n17.outputs[0], n12.inputs[2])
_L.new(n22.outputs[4], n17.inputs[0])
_L.new(n22.outputs[3], n6.inputs[2])
_L.new(n22.outputs[6], n19.inputs[0])
_L.new(n22.outputs[5], n20.inputs[0])
_L.new(n22.outputs[2], n23.inputs[1])
_L.new(n22.outputs[2], n24.inputs[1])
n10.is_active_output = True
ng_concrete = bpy.data.node_groups.new('Concrete', 'ShaderNodeTree')
_s = ng_concrete.interface.new_socket(name='Shader', in_out='OUTPUT', socket_type='NodeSocketShader')
_s = ng_concrete.interface.new_socket(name='Scale', in_out='INPUT', socket_type='NodeSocketFloat')
_s.default_value = 1.0
_s.min_value = -1e+04
_s.max_value = 1e+04
_s = ng_concrete.interface.new_socket(name='Color Brightness', in_out='INPUT', socket_type='NodeSocketFloat')
_s.default_value = 1.0
_s.min_value = 0.0
_s.max_value = 2.0
_s = ng_concrete.interface.new_socket(name='Cracks Scale', in_out='INPUT', socket_type='NodeSocketFloat')
_s.default_value = 1.37
_s.min_value = -1000.0
_s.max_value = 1000.0
_s = ng_concrete.interface.new_socket(name='Noise Scale', in_out='INPUT', socket_type='NodeSocketFloat')
_s.default_value = 13.3
_s.min_value = -1000.0
_s.max_value = 1000.0
_s = ng_concrete.interface.new_socket(name='Roughness', in_out='INPUT', socket_type='NodeSocketFloat')
_s.subtype = 'FACTOR'
_s.default_value = 0.7
_s.min_value = 0.0
_s.max_value = 1.0
_s = ng_concrete.interface.new_socket(name='Bump Strength', in_out='INPUT', socket_type='NodeSocketFloat')
_s.subtype = 'FACTOR'
_s.default_value = 0.15
_s.min_value = 0.0
_s.max_value = 1.0
_s = ng_concrete.interface.new_socket(name='Cracks Bump Strength', in_out='INPUT', socket_type='NodeSocketFloat')
_s.subtype = 'FACTOR'
_s.default_value = 0.15
_s.min_value = 0.0
_s.max_value = 1.0
_N = ng_concrete.nodes; _L = ng_concrete.links
n0 = _N.new('ShaderNodeTexNoise'); n0.name = 'Noise Texture'; n0.location = (-599, 109)
n0.inputs[2].default_value = 100.0
n0.inputs[3].default_value = 16.0
n0.inputs[8].default_value = 0.1
n1 = _N.new('ShaderNodeTexNoise'); n1.name = 'Noise Texture.003'; n1.location = (-613, -337)
n1.inputs[2].default_value = 17.6
n1.inputs[3].default_value = 16.0
n2 = _N.new('ShaderNodeTexVoronoi'); n2.name = 'Voronoi Texture'; n2.location = (-595, 356)
n2.inputs[2].default_value = 150.0
n3 = _N.new('ShaderNodeMix'); n3.name = 'Mix.001'; n3.location = (266, 424)
n3.data_type = 'RGBA'
n4 = _N.new('NodeGroupOutput'); n4.name = 'Group Output'; n4.location = (1630, 0)
n5 = _N.new('ShaderNodeTexVoronoi'); n5.name = 'Voronoi Texture.001'; n5.location = (-433, -161)
n5.feature = 'DISTANCE_TO_EDGE'
n5.inputs[2].default_value = 2.4
n6 = _N.new('ShaderNodeTexNoise'); n6.name = 'Noise Texture.001'; n6.location = (-594, 577)
n6.inputs[2].default_value = 10.0
n6.inputs[3].default_value = 16.0
n6.inputs[8].default_value = 0.1
n7 = _N.new('ShaderNodeValToRGB'); n7.name = 'ColorRamp.001'; n7.location = (-424, 580)
while len(n7.color_ramp.elements) > 1: n7.color_ramp.elements.remove(n7.color_ramp.elements[-1])
n7.color_ramp.elements[0].position = 0.3497; n7.color_ramp.elements[0].color = (0.0, 0.0, 0.0, 1.0)
_e = n7.color_ramp.elements.new(0.6564); _e.color = (1.0, 1.0, 1.0, 1.0)
n8 = _N.new('ShaderNodeTexNoise'); n8.name = 'Noise Texture.002'; n8.location = (-605, -117)
n8.inputs[3].default_value = 10.0
n8.inputs[4].default_value = 0.4494
n9 = _N.new('ShaderNodeTexCoord'); n9.name = 'Texture Coordinate'; n9.location = (-1292, 99)
n9.width = 199
n10 = _N.new('ShaderNodeMapping'); n10.name = 'Mapping'; n10.location = (-1054, 81)
n10.width = 240
n11 = _N.new('ShaderNodeTexNoise'); n11.name = 'Noise Texture.004'; n11.location = (-611, -557)
n11.inputs[3].default_value = 16.0
n12 = _N.new('NodeGroupInput'); n12.name = 'Group Input'; n12.location = (-1468, -235)
n13 = _N.new('ShaderNodeMix'); n13.name = 'Mix.002'; n13.location = (457, 199)
n13.data_type = 'RGBA'
n13.blend_type = 'MULTIPLY'
n13.inputs[0].default_value = 0.2
n14 = _N.new('ShaderNodeRGBCurve'); n14.name = 'RGB Curves'; n14.location = (28, 217)
n14.width = 220
_c = n14.mapping.curves[3]
while len(_c.points) > 2: _c.points.remove(_c.points[-1])
_c.points[0].location = (0.0, 0.0); _c.points[0].handle_type = 'AUTO'
_c.points[1].location = (0.6319, 0.35); _c.points[1].handle_type = 'AUTO'
_p = _c.points.new(1.0, 1.0); _p.handle_type = 'AUTO'
n14.mapping.update()
n15 = _N.new('ShaderNodeHueSaturation'); n15.name = 'Hue Saturation Value'; n15.location = (957, 93)
n16 = _N.new('ShaderNodeValToRGB'); n16.name = 'ColorRamp.003'; n16.location = (-252, -362)
while len(n16.color_ramp.elements) > 1: n16.color_ramp.elements.remove(n16.color_ramp.elements[-1])
n16.color_ramp.elements[0].position = 0.181; n16.color_ramp.elements[0].color = (1.0, 1.0, 1.0, 1.0)
_e = n16.color_ramp.elements.new(0.4233); _e.color = (0.0, 0.0, 0.0, 1.0)
n17 = _N.new('ShaderNodeValToRGB'); n17.name = 'ColorRamp.004'; n17.location = (-257, -580)
while len(n17.color_ramp.elements) > 1: n17.color_ramp.elements.remove(n17.color_ramp.elements[-1])
n17.color_ramp.elements[0].position = 0.1748; n17.color_ramp.elements[0].color = (0.3801, 0.3801, 0.3801, 1.0)
_e = n17.color_ramp.elements.new(0.6564); _e.color = (0.0196, 0.0196, 0.0196, 1.0)
n18 = _N.new('ShaderNodeValToRGB'); n18.name = 'ColorRamp.002'; n18.location = (-255, -144)
while len(n18.color_ramp.elements) > 1: n18.color_ramp.elements.remove(n18.color_ramp.elements[-1])
n18.color_ramp.elements[0].position = 0.0; n18.color_ramp.elements[0].color = (0.0, 0.0, 0.0, 1.0)
_e = n18.color_ramp.elements.new(0.01227); _e.color = (1.0, 1.0, 1.0, 1.0)
n19 = _N.new('NodeReroute'); n19.name = 'Reroute.001'; n19.location = (456, -542)
n19.width = 16
n19.socket_idname = 'NodeSocketFloatFactor'
n20 = _N.new('ShaderNodeBump'); n20.name = 'Bump.003'; n20.location = (1171, -560)
n20.inputs[1].default_value = 1.0
n21 = _N.new('ShaderNodeBump'); n21.name = 'Bump.002'; n21.location = (998, -406)
n21.invert = True
n21.inputs[1].default_value = 1.0
n22 = _N.new('ShaderNodeBump'); n22.name = 'Bump'; n22.location = (618, -213)
n22.inputs[1].default_value = 1.0
n23 = _N.new('ShaderNodeBump'); n23.name = 'Bump.001'; n23.location = (807, -336)
n23.inputs[1].default_value = 1.0
n24 = _N.new('ShaderNodeBsdfPrincipled'); n24.name = 'Principled BSDF'; n24.location = (1340, -2)
n24.distribution = 'GGX'
n24.subsurface_method = 'BURLEY'
n24.inputs[3].default_value = 1.45
n24.inputs[27].default_value = (0.0, 0.0, 0.0, 1.0)
n24.inputs[28].default_value = 1.0
n25 = _N.new('ShaderNodeValToRGB'); n25.name = 'ColorRamp'; n25.location = (-254, 285)
while len(n25.color_ramp.elements) > 1: n25.color_ramp.elements.remove(n25.color_ramp.elements[-1])
n25.color_ramp.elements[0].position = 0.0; n25.color_ramp.elements[0].color = (0.0331, 0.0331, 0.0331, 1.0)
_e = n25.color_ramp.elements.new(0.2178); _e.color = (0.04533, 0.04533, 0.04533, 1.0)
_e = n25.color_ramp.elements.new(0.4969); _e.color = (0.06146, 0.06146, 0.06146, 1.0)
_e = n25.color_ramp.elements.new(0.9908); _e.color = (0.1229, 0.1229, 0.1229, 1.0)
n26 = _N.new('ShaderNodeMix'); n26.name = 'Mix'; n26.location = (-417, 296)
n26.data_type = 'RGBA'
n26.inputs[0].default_value = 0.8
_L.new(n24.outputs[0], n4.inputs[0])
_L.new(n0.outputs[0], n26.inputs[7])
_L.new(n2.outputs[0], n26.inputs[6])
_L.new(n26.outputs[2], n25.inputs[0])
_L.new(n10.outputs[0], n2.inputs[0])
_L.new(n10.outputs[0], n0.inputs[0])
_L.new(n22.outputs[0], n23.inputs[4])
_L.new(n10.outputs[0], n6.inputs[0])
_L.new(n6.outputs[1], n7.inputs[0])
_L.new(n25.outputs[0], n14.inputs[1])
_L.new(n7.outputs[0], n3.inputs[0])
_L.new(n25.outputs[0], n3.inputs[6])
_L.new(n14.outputs[0], n3.inputs[7])
_L.new(n3.outputs[2], n13.inputs[6])
_L.new(n10.outputs[0], n8.inputs[0])
_L.new(n5.outputs[0], n18.inputs[0])
_L.new(n8.outputs[1], n5.inputs[0])
_L.new(n15.outputs[0], n24.inputs[0])
_L.new(n13.outputs[2], n22.inputs[3])
_L.new(n18.outputs[0], n13.inputs[7])
_L.new(n23.outputs[0], n21.inputs[4])
_L.new(n18.outputs[0], n23.inputs[3])
_L.new(n1.outputs[0], n16.inputs[0])
_L.new(n10.outputs[0], n1.inputs[0])
_L.new(n21.outputs[0], n20.inputs[4])
_L.new(n16.outputs[0], n21.inputs[3])
_L.new(n11.outputs[0], n17.inputs[0])
_L.new(n10.outputs[0], n11.inputs[0])
_L.new(n20.outputs[0], n24.inputs[5])
_L.new(n17.outputs[0], n20.inputs[3])
_L.new(n12.outputs[0], n10.inputs[3])
_L.new(n9.outputs[3], n10.inputs[0])
_L.new(n12.outputs[2], n8.inputs[2])
_L.new(n12.outputs[3], n11.inputs[2])
_L.new(n19.outputs[0], n22.inputs[0])
_L.new(n12.outputs[5], n19.inputs[0])
_L.new(n19.outputs[0], n21.inputs[0])
_L.new(n19.outputs[0], n20.inputs[0])
_L.new(n13.outputs[2], n15.inputs[4])
_L.new(n12.outputs[1], n15.inputs[2])
_L.new(n12.outputs[6], n23.inputs[0])
_L.new(n12.outputs[4], n24.inputs[2])
n4.is_active_output = True

# ---- material node trees
mat_asphalt.use_nodes = True; mat_asphalt.node_tree.nodes.clear()
_N = mat_asphalt.node_tree.nodes; _L = mat_asphalt.node_tree.links
n0 = _N.new('ShaderNodeOutputMaterial'); n0.name = 'Material Output'; n0.location = (-326, 622)
n1 = _N.new('ShaderNodeGroup'); n1.name = 'Group'; n1.location = (-548, 626)
n1.width = 206
n1.node_tree = ng_asphalt
n1.inputs[0].default_value = 26.06
n1.inputs[1].default_value = 1.0
n1.inputs[2].default_value = (0.01002, 0.009279, 0.008552, 1.0)
n1.inputs[3].default_value = (0.02364, 0.02364, 0.02364, 1.0)
n1.inputs[4].default_value = 1.0
n1.inputs[5].default_value = 1.0
n1.inputs[6].default_value = 1.0
n1.inputs[7].default_value = 1.0
n1.inputs[8].default_value = 0.15
n1.inputs[9].default_value = 0.3
n1.inputs[10].default_value = 0.4
_L.new(n1.outputs[0], n0.inputs[0])
n0.is_active_output = True
mat_stone.use_nodes = True; mat_stone.node_tree.nodes.clear()
_N = mat_stone.node_tree.nodes; _L = mat_stone.node_tree.links
n0 = _N.new('ShaderNodeOutputMaterial'); n0.name = 'Material Output'; n0.location = (-308, 582)
n0.width = 153
n1 = _N.new('ShaderNodeGroup'); n1.name = 'Group'; n1.location = (-543, 582)
n1.width = 211
n1.node_tree = ng_stone
n1.inputs[0].default_value = 1.0
n1.inputs[1].default_value = (0.2633, 0.2633, 0.2633, 1.0)
n1.inputs[2].default_value = (0.0331, 0.0331, 0.0331, 1.0)
n1.inputs[3].default_value = 0.3
n1.inputs[4].default_value = 5.0
n1.inputs[5].default_value = 3.0
n1.inputs[6].default_value = 15.0
n1.inputs[7].default_value = 0.55
n1.inputs[8].default_value = 1.0
n1.inputs[9].default_value = 0.35
n1.inputs[10].default_value = 0.25
_L.new(n1.outputs[0], n0.inputs[0])
n0.is_active_output = True
mat_rock.use_nodes = True; mat_rock.node_tree.nodes.clear()
_N = mat_rock.node_tree.nodes; _L = mat_rock.node_tree.links
n0 = _N.new('ShaderNodeOutputMaterial'); n0.name = 'Material Output'; n0.location = (-273, 657)
n1 = _N.new('ShaderNodeGroup'); n1.name = 'Group'; n1.location = (-504, 660)
n1.width = 210
n1.node_tree = ng_rock
n1.inputs[0].default_value = 2.0
n1.inputs[1].default_value = (0.0, 0.0, 0.0, 1.0)
n1.inputs[2].default_value = 1.0
n1.inputs[3].default_value = 0.5
n1.inputs[4].default_value = 2.0
n1.inputs[5].default_value = 16.0
n1.inputs[6].default_value = 0.0
n1.inputs[7].default_value = 0.5
n1.inputs[8].default_value = 0.25
n1.inputs[9].default_value = 0.6
_L.new(n1.outputs[0], n0.inputs[0])
n0.is_active_output = True
mat_rocky_ground_1.use_nodes = True; mat_rocky_ground_1.node_tree.nodes.clear()
_N = mat_rocky_ground_1.node_tree.nodes; _L = mat_rocky_ground_1.node_tree.links
n0 = _N.new('ShaderNodeOutputMaterial'); n0.name = 'Material Output'; n0.location = (-527, 674)
n1 = _N.new('ShaderNodeGroup'); n1.name = 'Group'; n1.location = (-839, 682)
n1.width = 274
n1.node_tree = ng_rocky_ground_1
n1.inputs[0].default_value = 1.0
n1.inputs[1].default_value = 1.0
n1.inputs[2].default_value = (0.1005, 0.1005, 0.1005, 1.0)
n1.inputs[3].default_value = (0.1005, 0.08293, 0.07998, 1.0)
n1.inputs[4].default_value = 0.5
n1.inputs[5].default_value = 14.0
n1.inputs[6].default_value = 34.0
n1.inputs[7].default_value = (0.1227, 0.06268, 0.02836, 1.0)
n1.inputs[8].default_value = (0.01637, 0.01149, 0.00641, 1.0)
n1.inputs[9].default_value = (0.01638, 0.01259, 0.009646, 1.0)
n1.inputs[10].default_value = 1.0
n1.inputs[11].default_value = 0.15
n1.inputs[12].default_value = 0.5
n1.inputs[13].default_value = 0.06
_L.new(n1.outputs[1], n0.inputs[2])
_L.new(n1.outputs[0], n0.inputs[0])
n0.is_active_output = True
mat_gravel.use_nodes = True; mat_gravel.node_tree.nodes.clear()
_N = mat_gravel.node_tree.nodes; _L = mat_gravel.node_tree.links
n0 = _N.new('ShaderNodeOutputMaterial'); n0.name = 'Material Output'; n0.location = (-238, 649)
n1 = _N.new('ShaderNodeGroup'); n1.name = 'Group'; n1.location = (-464, 650)
n1.width = 205
n1.node_tree = ng_gravel
n1.inputs[0].default_value = 1.0
n1.inputs[1].default_value = 0.5
n1.inputs[2].default_value = 1.0
n1.inputs[3].default_value = 15.0
n1.inputs[4].default_value = 0.6
n1.inputs[5].default_value = 1.0
n1.inputs[6].default_value = 0.2
_L.new(n1.outputs[0], n0.inputs[0])
n0.is_active_output = True
mat_concrete.use_nodes = True; mat_concrete.node_tree.nodes.clear()
_N = mat_concrete.node_tree.nodes; _L = mat_concrete.node_tree.links
n0 = _N.new('ShaderNodeOutputMaterial'); n0.name = 'Material Output'; n0.location = (-220, 609)
n1 = _N.new('ShaderNodeGroup'); n1.name = 'Group'; n1.location = (-577, 606)
n1.width = 193
n1.node_tree = ng_concrete
n1.inputs[0].default_value = 1.0
n1.inputs[1].default_value = 2.0
n1.inputs[2].default_value = 1.37
n1.inputs[3].default_value = 13.3
n1.inputs[4].default_value = 0.7
n1.inputs[5].default_value = 0.15
n1.inputs[6].default_value = 0.15
_L.new(n1.outputs[0], n0.inputs[0])
n0.is_active_output = True

# ---- world
world_world = bpy.data.worlds.new('World'); scene.world = world_world
world_world.use_nodes = True; world_world.node_tree.nodes.clear()
_N = world_world.node_tree.nodes; _L = world_world.node_tree.links
n0 = _N.new('ShaderNodeOutputWorld'); n0.name = 'World Output'; n0.location = (300, 300)
n1 = _N.new('ShaderNodeBackground'); n1.name = 'Background'; n1.location = (10, 300)
n1.inputs[0].default_value = (0.05088, 0.05088, 0.05088, 1.0)
_L.new(n1.outputs[0], n0.inputs[0])
n0.is_active_output = True
world_world.color = (0.05088, 0.05088, 0.05088)
world_world.sun_shadow_jitter_overblur = 0.0

# ---- meshes
me_cube = bpy.data.meshes.new('Cube')
me_cube.from_pydata([(-1.0, -1.0, -1.0), (-1.0, -1.0, 1.0), (-1.0, 1.0, -1.0), (-1.0, 1.0, 1.0), (1.0, -1.0, -1.0), (1.0, -1.0, 1.0), (1.0, 1.0, -1.0), (1.0, 1.0, 1.0)], [], [(0, 1, 3, 2), (2, 3, 7, 6), (6, 7, 5, 4), (4, 5, 1, 0), (2, 6, 4, 0), (7, 3, 1, 5)])
_uv = me_cube.uv_layers.new(name='UVMap')
_uv.uv.foreach_set('vector', [0.375, 0.0, 0.625, 0.0, 0.625, 0.25, 0.375, 0.25, 0.375, 0.25, 0.625, 0.25, 0.625, 0.5, 0.375, 0.5, 0.375, 0.5, 0.625, 0.5, 0.625, 0.75, 0.375, 0.75, 0.375, 0.75, 0.625, 0.75, 0.625, 1.0, 0.375, 1.0, 0.125, 0.5, 0.375, 0.5, 0.375, 0.75, 0.125, 0.75, 0.625, 0.5, 0.875, 0.5, 0.875, 0.75, 0.625, 0.75])
me_cube.materials.append(mat_asphalt)
me_cube.update()
me_cube_001 = bpy.data.meshes.new('Cube.001')
me_cube_001.from_pydata([(-1.0, -1.0, -1.0), (-1.0, -1.0, 1.0), (-1.0, 1.0, -1.0), (-1.0, 1.0, 1.0), (1.0, -1.0, -1.0), (1.0, -1.0, 1.0), (1.0, 1.0, -1.0), (1.0, 1.0, 1.0)], [], [(0, 1, 3, 2), (2, 3, 7, 6), (6, 7, 5, 4), (4, 5, 1, 0), (2, 6, 4, 0), (7, 3, 1, 5)])
_uv = me_cube_001.uv_layers.new(name='UVMap')
_uv.uv.foreach_set('vector', [0.375, 0.0, 0.625, 0.0, 0.625, 0.25, 0.375, 0.25, 0.375, 0.25, 0.625, 0.25, 0.625, 0.5, 0.375, 0.5, 0.375, 0.5, 0.625, 0.5, 0.625, 0.75, 0.375, 0.75, 0.375, 0.75, 0.625, 0.75, 0.625, 1.0, 0.375, 1.0, 0.125, 0.5, 0.375, 0.5, 0.375, 0.75, 0.125, 0.75, 0.625, 0.5, 0.875, 0.5, 0.875, 0.75, 0.625, 0.75])
me_cube_001.materials.append(mat_stone)
me_cube_001.update()
me_cube_002 = bpy.data.meshes.new('Cube.002')
me_cube_002.from_pydata([(-1.0, -1.0, -1.0), (-1.0, -1.0, 1.0), (-1.0, 1.0, -1.0), (-1.0, 1.0, 1.0), (1.0, -1.0, -1.0), (1.0, -1.0, 1.0), (1.0, 1.0, -1.0), (1.0, 1.0, 1.0)], [], [(0, 1, 3, 2), (2, 3, 7, 6), (6, 7, 5, 4), (4, 5, 1, 0), (2, 6, 4, 0), (7, 3, 1, 5)])
_uv = me_cube_002.uv_layers.new(name='UVMap')
_uv.uv.foreach_set('vector', [0.375, 0.0, 0.625, 0.0, 0.625, 0.25, 0.375, 0.25, 0.375, 0.25, 0.625, 0.25, 0.625, 0.5, 0.375, 0.5, 0.375, 0.5, 0.625, 0.5, 0.625, 0.75, 0.375, 0.75, 0.375, 0.75, 0.625, 0.75, 0.625, 1.0, 0.375, 1.0, 0.125, 0.5, 0.375, 0.5, 0.375, 0.75, 0.125, 0.75, 0.625, 0.5, 0.875, 0.5, 0.875, 0.75, 0.625, 0.75])
me_cube_002.materials.append(mat_rock)
me_cube_002.update()
me_cube_003 = bpy.data.meshes.new('Cube.003')
me_cube_003.from_pydata([(-1.0, -1.0, -1.0), (-1.0, -1.0, 1.0), (-1.0, 1.0, -1.0), (-1.0, 1.0, 1.0), (1.0, -1.0, -1.0), (1.0, -1.0, 1.0), (1.0, 1.0, -1.0), (1.0, 1.0, 1.0)], [], [(0, 1, 3, 2), (2, 3, 7, 6), (6, 7, 5, 4), (4, 5, 1, 0), (2, 6, 4, 0), (7, 3, 1, 5)])
_uv = me_cube_003.uv_layers.new(name='UVMap')
_uv.uv.foreach_set('vector', [0.375, 0.0, 0.625, 0.0, 0.625, 0.25, 0.375, 0.25, 0.375, 0.25, 0.625, 0.25, 0.625, 0.5, 0.375, 0.5, 0.375, 0.5, 0.625, 0.5, 0.625, 0.75, 0.375, 0.75, 0.375, 0.75, 0.625, 0.75, 0.625, 1.0, 0.375, 1.0, 0.125, 0.5, 0.375, 0.5, 0.375, 0.75, 0.125, 0.75, 0.625, 0.5, 0.875, 0.5, 0.875, 0.75, 0.625, 0.75])
me_cube_003.materials.append(mat_rocky_ground_1)
me_cube_003.update()
me_cube_004 = bpy.data.meshes.new('Cube.004')
me_cube_004.from_pydata([(-1.0, -1.0, -1.0), (-1.0, -1.0, 1.0), (-1.0, 1.0, -1.0), (-1.0, 1.0, 1.0), (1.0, -1.0, -1.0), (1.0, -1.0, 1.0), (1.0, 1.0, -1.0), (1.0, 1.0, 1.0)], [], [(0, 1, 3, 2), (2, 3, 7, 6), (6, 7, 5, 4), (4, 5, 1, 0), (2, 6, 4, 0), (7, 3, 1, 5)])
_uv = me_cube_004.uv_layers.new(name='UVMap')
_uv.uv.foreach_set('vector', [0.375, 0.0, 0.625, 0.0, 0.625, 0.25, 0.375, 0.25, 0.375, 0.25, 0.625, 0.25, 0.625, 0.5, 0.375, 0.5, 0.375, 0.5, 0.625, 0.5, 0.625, 0.75, 0.375, 0.75, 0.375, 0.75, 0.625, 0.75, 0.625, 1.0, 0.375, 1.0, 0.125, 0.5, 0.375, 0.5, 0.375, 0.75, 0.125, 0.75, 0.625, 0.5, 0.875, 0.5, 0.875, 0.75, 0.625, 0.75])
me_cube_004.materials.append(mat_gravel)
me_cube_004.update()
me_cube_005 = bpy.data.meshes.new('Cube.005')
me_cube_005.from_pydata([(-1.0, -1.0, -1.0), (-1.0, -1.0, 1.0), (-1.0, 1.0, -1.0), (-1.0, 1.0, 1.0), (1.0, -1.0, -1.0), (1.0, -1.0, 1.0), (1.0, 1.0, -1.0), (1.0, 1.0, 1.0)], [], [(0, 1, 3, 2), (2, 3, 7, 6), (6, 7, 5, 4), (4, 5, 1, 0), (2, 6, 4, 0), (7, 3, 1, 5)])
_uv = me_cube_005.uv_layers.new(name='UVMap')
_uv.uv.foreach_set('vector', [0.375, 0.0, 0.625, 0.0, 0.625, 0.25, 0.375, 0.25, 0.375, 0.25, 0.625, 0.25, 0.625, 0.5, 0.375, 0.5, 0.375, 0.5, 0.625, 0.5, 0.625, 0.75, 0.375, 0.75, 0.375, 0.75, 0.625, 0.75, 0.625, 1.0, 0.375, 1.0, 0.125, 0.5, 0.375, 0.5, 0.375, 0.75, 0.125, 0.75, 0.625, 0.5, 0.875, 0.5, 0.875, 0.75, 0.625, 0.75])
me_cube_005.materials.append(mat_concrete)
me_cube_005.update()

# ---- objects
ob_asphalt = bpy.data.objects.new('Asphalt', me_cube)
ob_0_150 = bpy.data.objects.new('0-150', me_cube_001)
ob_0_90 = bpy.data.objects.new('0-90', me_cube_002)
ob_fill = bpy.data.objects.new('fill', me_cube_003)
ob_0_16 = bpy.data.objects.new('0-16', me_cube_004)
ob_kerbstone = bpy.data.objects.new('Kerbstone', me_cube_005)

# ---- transforms, parenting, visibility, modifiers, constraints
ob_asphalt.location = (-16.1, 0.0, 0.0)
ob_0_150.location = (-12.09, 0.0, 0.0)
ob_0_90.location = (-8.075, 0.0, 0.0)
ob_fill.location = (-4.064, 0.0, 0.0)
ob_0_16.location = (-0.05278, 0.0, 0.0)
ob_kerbstone.location = (5.527, 0.0, 0.0)

# ---- collection membership
col_collection.objects.link(ob_asphalt)
col_collection.objects.link(ob_0_150)
col_collection.objects.link(ob_0_90)
col_collection.objects.link(ob_fill)
col_collection.objects.link(ob_0_16)
col_collection.objects.link(ob_kerbstone)

# ---- scene / render settings (as saved in the file)
scene.frame_start = 1; scene.frame_end = 250; scene.frame_set(1)
scene.render.engine = 'BLENDER_EEVEE_NEXT'
bpy.context.view_layer.update()

# ---- added for rendering (the .blend has no active camera and no usable light): camera, sun
cam_auto = bpy.data.cameras.new('AutoCamera')
cam_auto.lens = 50.0
cam_auto.sensor_width = 36.0
cam_auto.clip_end = 1000.0
ob_auto_camera = bpy.data.objects.new('AutoCamera', cam_auto)
scene.collection.objects.link(ob_auto_camera)
ob_auto_camera.location = (16.729, -26.417, 17.6113)
ob_auto_camera.rotation_euler = (1.09748, -7.21219e-08, 0.694738)
scene.camera = ob_auto_camera
light_auto_sun = bpy.data.lights.new('AutoSun', 'SUN')
light_auto_sun.energy = 3.0
light_auto_sun.angle = 0.0523599
ob_auto_sun = bpy.data.objects.new('AutoSun', light_auto_sun)
scene.collection.objects.link(ob_auto_sun)
ob_auto_sun.rotation_euler = (0.872665, 0.174533, 0.523599)
bpy.context.view_layer.update()
